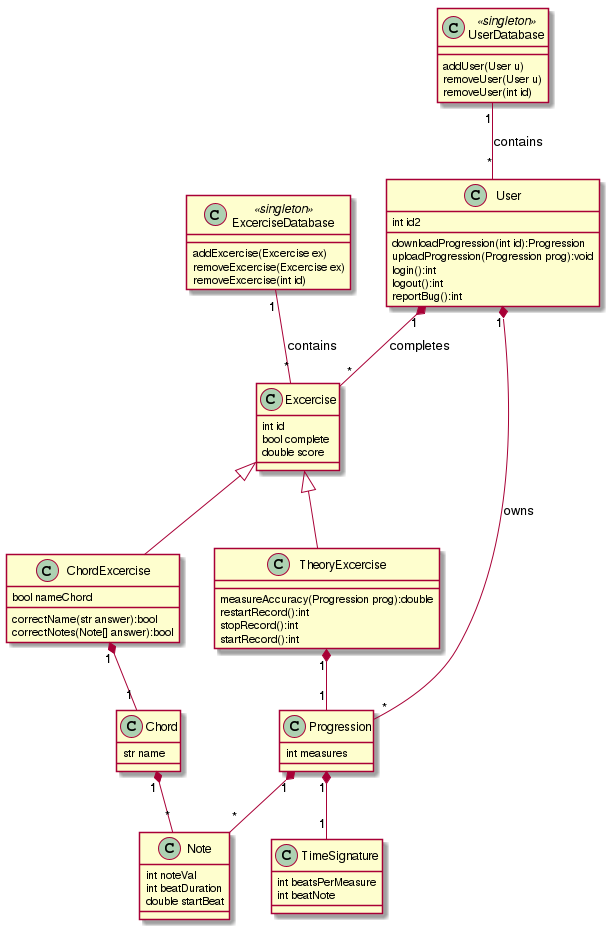

The diagram above was rendered by PlantUML. Its source (embedded in the PNG):
@startuml
class ExcerciseDatabase <<singleton>>
class UserDatabase <<singleton>>

Progression "1" *-- "1" TimeSignature
Progression "1" *-- "*" Note
Chord "1" *-- "*" Note
User "1" *-- "*" Progression : owns
User "1" *-- "*" Excercise : completes
Excercise <|-- ChordExcercise
Excercise <|-- TheoryExcercise
ChordExcercise "1" *-- "1" Chord
TheoryExcercise "1" *-- "1" Progression
ExcerciseDatabase "1" -- "*" Excercise : contains
UserDatabase "1" -- "*" User : contains


TimeSignature : int beatsPerMeasure
TimeSignature : int beatNote

Note : int noteVal
Note : int beatDuration
Note : double startBeat

Chord : str name

Progression : int measures

class User

User : int id2
User : downloadProgression(int id):Progression
User : uploadProgression(Progression prog):void
User : login():int
User : logout():int
User : reportBug():int

Excercise : int id
Excercise : bool complete
Excercise : double score

ChordExcercise : bool nameChord
ChordExcercise : correctName(str answer):bool
ChordExcercise : correctNotes(Note[] answer):bool

TheoryExcercise : measureAccuracy(Progression prog):double
TheoryExcercise : restartRecord():int
TheoryExcercise : stopRecord():int
TheoryExcercise : startRecord():int

ExcerciseDatabase : addExcercise(Excercise ex)
ExcerciseDatabase : removeExcercise(Excercise ex)
ExcerciseDatabase : removeExcercise(int id)

UserDatabase : addUser(User u)
UserDatabase : removeUser(User u)
UserDatabase : removeUser(int id)
@enduml